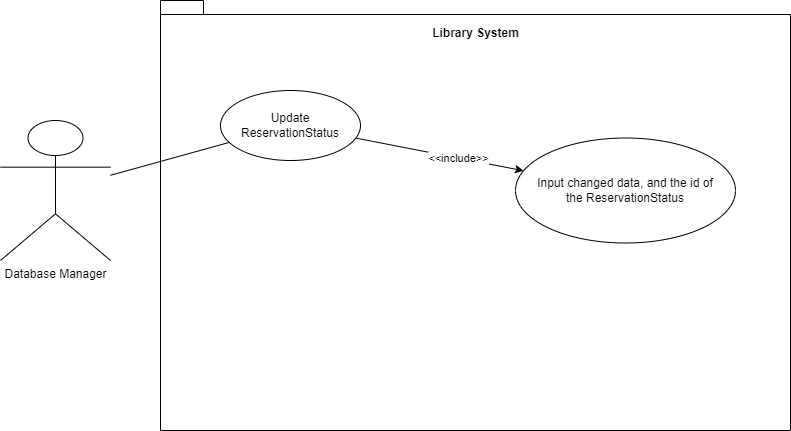

The diagram above was exported from draw.io. Its source (the exported page's mxGraphModel, read from the mxfile embedded in the PNG):
<mxGraphModel dx="1555" dy="722" grid="1" gridSize="10" guides="1" tooltips="1" connect="1" arrows="1" fold="1" page="1" pageScale="1" pageWidth="850" pageHeight="1100" math="0" shadow="0">
  <root>
    <mxCell id="0" />
    <mxCell id="1" parent="0" />
    <mxCell id="fbblEALOfHQAFYrtCxQw-1" value="Database Manager" style="shape=umlActor;verticalLabelPosition=bottom;verticalAlign=top;html=1;outlineConnect=0;" vertex="1" parent="1">
      <mxGeometry x="20" y="160" width="110" height="140" as="geometry" />
    </mxCell>
    <mxCell id="fbblEALOfHQAFYrtCxQw-4" value="" style="shape=folder;fontStyle=1;spacingTop=10;tabWidth=40;tabHeight=14;tabPosition=left;html=1;whiteSpace=wrap;" vertex="1" parent="1">
      <mxGeometry x="180" y="40" width="630" height="430" as="geometry" />
    </mxCell>
    <mxCell id="fbblEALOfHQAFYrtCxQw-5" value="Library System" style="text;align=center;fontStyle=1;verticalAlign=middle;spacingLeft=3;spacingRight=3;strokeColor=none;rotatable=0;points=[[0,0.5],[1,0.5]];portConstraint=eastwest;html=1;" vertex="1" parent="1">
      <mxGeometry x="455" y="60" width="80" height="26" as="geometry" />
    </mxCell>
    <mxCell id="fbblEALOfHQAFYrtCxQw-7" value="Update ReservationStatus" style="ellipse;whiteSpace=wrap;html=1;" vertex="1" parent="1">
      <mxGeometry x="240" y="130" width="140" height="70" as="geometry" />
    </mxCell>
    <mxCell id="fbblEALOfHQAFYrtCxQw-10" value="" style="endArrow=none;html=1;rounded=0;" edge="1" parent="1" source="fbblEALOfHQAFYrtCxQw-1" target="fbblEALOfHQAFYrtCxQw-7">
      <mxGeometry width="50" height="50" relative="1" as="geometry">
        <mxPoint x="380" y="310" as="sourcePoint" />
        <mxPoint x="430" y="260" as="targetPoint" />
      </mxGeometry>
    </mxCell>
    <mxCell id="fbblEALOfHQAFYrtCxQw-11" value="Input changed data, and the id of the&amp;nbsp;ReservationStatus" style="ellipse;whiteSpace=wrap;html=1;" vertex="1" parent="1">
      <mxGeometry x="535" y="177.5" width="220" height="105" as="geometry" />
    </mxCell>
    <mxCell id="fbblEALOfHQAFYrtCxQw-12" value="" style="endArrow=classic;html=1;rounded=0;" edge="1" parent="1" source="fbblEALOfHQAFYrtCxQw-7" target="fbblEALOfHQAFYrtCxQw-11">
      <mxGeometry width="50" height="50" relative="1" as="geometry">
        <mxPoint x="380" y="300" as="sourcePoint" />
        <mxPoint x="430" y="250" as="targetPoint" />
      </mxGeometry>
    </mxCell>
    <mxCell id="fbblEALOfHQAFYrtCxQw-13" value="&amp;lt;&amp;lt;include&amp;gt;&amp;gt;" style="edgeLabel;html=1;align=center;verticalAlign=middle;resizable=0;points=[];" vertex="1" connectable="0" parent="fbblEALOfHQAFYrtCxQw-12">
      <mxGeometry x="0.2165" relative="1" as="geometry">
        <mxPoint as="offset" />
      </mxGeometry>
    </mxCell>
  </root>
</mxGraphModel>